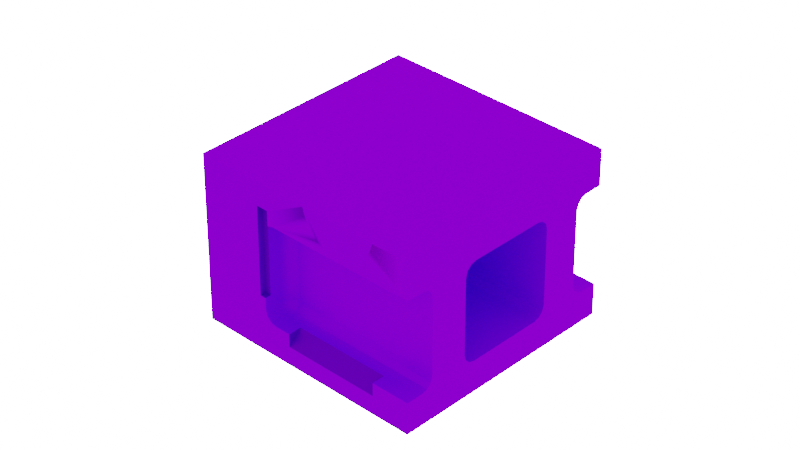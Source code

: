 # Source: hardops.blend  (saved by Blender 2.93.20; exported with 4.5.12 LTS)
import bpy
from mathutils import Matrix  # noqa: F401  (used for matrix-valued properties, if any)

bpy.ops.wm.read_factory_settings(use_empty=True)
scene = bpy.context.scene
scene.name = 'Scene'

# ---- collections
col_rig = bpy.data.collections.new('Rig'); scene.collection.children.link(col_rig)
col_controllers = bpy.data.collections.new('Controllers'); scene.collection.children.link(col_controllers)
col_parametricshape = bpy.data.collections.new('ParametricShape'); scene.collection.children.link(col_parametricshape)

# ---- images (referenced by path relative to the original .blend; pixels are not part of the script)
import os
ASSET_DIR = os.environ.get("B2B_ASSET_DIR", "")  # directory of the original .blend (textures are referenced by path, not embedded)
HERE = os.path.dirname(os.path.abspath(__file__))  # packed textures are extracted next to this script under _unpacked/

def load_image(name, relpath, width, height, colorspace="sRGB"):
    """Load a texture the original file referenced (path relative to the .blend, or extracted next to this script)."""
    p = next((c for c in (os.path.join(HERE, relpath), os.path.join(ASSET_DIR, relpath)) if relpath and os.path.exists(c)), "")
    if p:
        img = bpy.data.images.load(p, check_existing=True)
        img.name = name
    else:  # same state as the original file: an image datablock whose file is absent (Cycles renders it pink)
        img = bpy.data.images.new(name, width, height)
        img.source = "FILE"
        img.filepath = "//" + (relpath or name)
    img.colorspace_settings.name = colorspace
    return img
img_sky_hdr = load_image('sky.hdr', 'textures/sky.hdr', 1024, 1024, 'Linear Rec.709')

# ---- materials (node trees are filled in below, after node groups)
mat_primitive0 = bpy.data.materials.new('Primitive0')
mat_primitive0.use_transparent_shadow = False
mat_primitive1 = bpy.data.materials.new('Primitive1')
mat_primitive1.use_transparent_shadow = False
mat_primitive4 = bpy.data.materials.new('Primitive4')
mat_primitive4.use_transparent_shadow = False
mat_primitive2 = bpy.data.materials.new('Primitive2')
mat_primitive2.use_transparent_shadow = False
mat_primitive3 = bpy.data.materials.new('Primitive3')
mat_primitive3.use_transparent_shadow = False
mat_plastic = bpy.data.materials.new('Plastic')
mat_plastic.alpha_threshold = 0.0
mat_plastic.use_transparent_shadow = False
mat_plastic.line_color = (0.0, 0.0, 0.0, 1.0)
mat_plastic3 = bpy.data.materials.new('Plastic3')
mat_plastic3.alpha_threshold = 0.0
mat_plastic3.use_transparent_shadow = False
mat_plastic3.line_color = (0.0, 0.0, 0.0, 1.0)
mat_plastic2 = bpy.data.materials.new('Plastic2')
mat_plastic2.alpha_threshold = 0.0
mat_plastic2.use_transparent_shadow = False
mat_plastic2.line_color = (0.0, 0.0, 0.0, 1.0)

# ---- node groups
ng_auto_smooth = bpy.data.node_groups.new('Auto Smooth', 'GeometryNodeTree')
_s = ng_auto_smooth.interface.new_socket(name='Geometry', in_out='OUTPUT', socket_type='NodeSocketGeometry')
_s = ng_auto_smooth.interface.new_socket(name='Geometry', in_out='INPUT', socket_type='NodeSocketGeometry')
_s = ng_auto_smooth.interface.new_socket(name='Angle', in_out='INPUT', socket_type='NodeSocketFloat')
_s.subtype = 'ANGLE'
_s.min_value = 0.0
_s.max_value = 3.142
ng_auto_smooth.is_modifier = True
_N = ng_auto_smooth.nodes; _L = ng_auto_smooth.links
n0 = _N.new('NodeGroupOutput'); n0.name = 'Group Output'; n0.location = (480, -100)
n1 = _N.new('NodeGroupInput'); n1.name = 'Group Input'; n1.location = (-420, -300)
n2 = _N.new('NodeGroupInput'); n2.name = 'Group Input.001'; n2.location = (-60, -100)
n3 = _N.new('GeometryNodeSetShadeSmooth'); n3.name = 'Set Shade Smooth'; n3.location = (120, -100)
n3.domain = 'EDGE'
n4 = _N.new('GeometryNodeSetShadeSmooth'); n4.name = 'Set Shade Smooth.001'; n4.location = (300, -100)
n5 = _N.new('GeometryNodeInputMeshEdgeAngle'); n5.name = 'Edge Angle'; n5.location = (-420, -220)
n6 = _N.new('GeometryNodeInputEdgeSmooth'); n6.name = 'Is Edge Smooth'; n6.location = (-60, -160)
n7 = _N.new('GeometryNodeInputShadeSmooth'); n7.name = 'Is Face Smooth'; n7.location = (-240, -340)
n8 = _N.new('FunctionNodeBooleanMath'); n8.name = 'Boolean Math'; n8.location = (-60, -220)
n9 = _N.new('FunctionNodeCompare'); n9.name = 'Compare'; n9.location = (-240, -180)
n9.operation = 'LESS_EQUAL'
_L.new(n5.outputs[0], n9.inputs[0])
_L.new(n4.outputs[0], n0.inputs[0])
_L.new(n1.outputs[1], n9.inputs[1])
_L.new(n9.outputs[0], n8.inputs[0])
_L.new(n7.outputs[0], n8.inputs[1])
_L.new(n2.outputs[0], n3.inputs[0])
_L.new(n6.outputs[0], n3.inputs[1])
_L.new(n3.outputs[0], n4.inputs[0])
_L.new(n8.outputs[0], n3.inputs[2])
n0.is_active_output = True

# ---- material node trees
mat_primitive0.use_nodes = True; mat_primitive0.node_tree.nodes.clear()
_N = mat_primitive0.node_tree.nodes; _L = mat_primitive0.node_tree.links
n0 = _N.new('ShaderNodeBsdfPrincipled'); n0.name = 'Principled BSDF'; n0.location = (10, 300)
n0.distribution = 'GGX'
n0.subsurface_method = 'BURLEY'
n0.inputs[3].default_value = 1.45
n0.inputs[27].default_value = (0.0, 0.0, 0.0, 1.0)
n0.inputs[28].default_value = 1.0
n1 = _N.new('ShaderNodeTexCoord'); n1.name = 'Texture Coordinate'; n1.location = (-428, 245)
n2 = _N.new('ShaderNodeTexChecker'); n2.name = 'Checker Texture'; n2.location = (-219, 217)
n2.inputs[1].default_value = (0.08901, 0.4952, 0.8, 1.0)
n2.inputs[2].default_value = (0.3711, 0.7719, 1.0, 1.0)
n3 = _N.new('ShaderNodeOutputMaterial'); n3.name = 'Material Output'; n3.location = (300, 300)
_L.new(n0.outputs[0], n3.inputs[0])
_L.new(n1.outputs[2], n2.inputs[0])
_L.new(n2.outputs[0], n0.inputs[0])
n3.is_active_output = True
mat_primitive1.use_nodes = True; mat_primitive1.node_tree.nodes.clear()
_N = mat_primitive1.node_tree.nodes; _L = mat_primitive1.node_tree.links
n0 = _N.new('ShaderNodeBsdfPrincipled'); n0.name = 'Principled BSDF'; n0.location = (10, 300)
n0.distribution = 'GGX'
n0.subsurface_method = 'BURLEY'
n0.inputs[3].default_value = 1.45
n0.inputs[27].default_value = (0.0, 0.0, 0.0, 1.0)
n0.inputs[28].default_value = 1.0
n1 = _N.new('ShaderNodeTexCoord'); n1.name = 'Texture Coordinate'; n1.location = (-428, 245)
n2 = _N.new('ShaderNodeOutputMaterial'); n2.name = 'Material Output'; n2.location = (300, 300)
n3 = _N.new('ShaderNodeTexChecker'); n3.name = 'Checker Texture'; n3.location = (-219, 217)
n3.inputs[1].default_value = (0.3504, 0.6931, 0.1265, 1.0)
n3.inputs[2].default_value = (0.659, 1.0, 0.3861, 1.0)
_L.new(n0.outputs[0], n2.inputs[0])
_L.new(n1.outputs[2], n3.inputs[0])
_L.new(n3.outputs[0], n0.inputs[0])
n2.is_active_output = True
mat_primitive4.use_nodes = True; mat_primitive4.node_tree.nodes.clear()
_N = mat_primitive4.node_tree.nodes; _L = mat_primitive4.node_tree.links
n0 = _N.new('ShaderNodeBsdfPrincipled'); n0.name = 'Principled BSDF'; n0.location = (10, 300)
n0.distribution = 'GGX'
n0.subsurface_method = 'BURLEY'
n0.inputs[3].default_value = 1.45
n0.inputs[27].default_value = (0.0, 0.0, 0.0, 1.0)
n0.inputs[28].default_value = 1.0
n1 = _N.new('ShaderNodeOutputMaterial'); n1.name = 'Material Output'; n1.location = (300, 300)
n2 = _N.new('ShaderNodeTexCoord'); n2.name = 'Texture Coordinate'; n2.location = (-428, 245)
n3 = _N.new('ShaderNodeTexChecker'); n3.name = 'Checker Texture'; n3.location = (-219, 217)
n3.inputs[1].default_value = (0.1173, 0.1636, 0.757, 1.0)
n3.inputs[2].default_value = (0.3103, 0.373, 1.0, 1.0)
n3.inputs[3].default_value = 10.0
_L.new(n0.outputs[0], n1.inputs[0])
_L.new(n3.outputs[0], n0.inputs[0])
_L.new(n2.outputs[2], n3.inputs[0])
n1.is_active_output = True
mat_primitive2.use_nodes = True; mat_primitive2.node_tree.nodes.clear()
_N = mat_primitive2.node_tree.nodes; _L = mat_primitive2.node_tree.links
n0 = _N.new('ShaderNodeBsdfPrincipled'); n0.name = 'Principled BSDF'; n0.location = (10, 300)
n0.distribution = 'GGX'
n0.subsurface_method = 'BURLEY'
n0.inputs[3].default_value = 1.45
n0.inputs[27].default_value = (0.0, 0.0, 0.0, 1.0)
n0.inputs[28].default_value = 1.0
n1 = _N.new('ShaderNodeOutputMaterial'); n1.name = 'Material Output'; n1.location = (300, 300)
n2 = _N.new('ShaderNodeTexCoord'); n2.name = 'Texture Coordinate'; n2.location = (-428, 245)
n3 = _N.new('ShaderNodeTexChecker'); n3.name = 'Checker Texture'; n3.location = (-219, 217)
n3.inputs[1].default_value = (0.8, 0.3924, 0.1491, 1.0)
n3.inputs[2].default_value = (1.0, 0.6636, 0.4134, 1.0)
n3.inputs[3].default_value = 10.0
_L.new(n0.outputs[0], n1.inputs[0])
_L.new(n3.outputs[0], n0.inputs[0])
_L.new(n2.outputs[2], n3.inputs[0])
n1.is_active_output = True
mat_primitive3.use_nodes = True; mat_primitive3.node_tree.nodes.clear()
_N = mat_primitive3.node_tree.nodes; _L = mat_primitive3.node_tree.links
n0 = _N.new('ShaderNodeBsdfPrincipled'); n0.name = 'Principled BSDF'; n0.location = (10, 300)
n0.distribution = 'GGX'
n0.subsurface_method = 'BURLEY'
n0.inputs[3].default_value = 1.45
n0.inputs[27].default_value = (0.0, 0.0, 0.0, 1.0)
n0.inputs[28].default_value = 1.0
n1 = _N.new('ShaderNodeOutputMaterial'); n1.name = 'Material Output'; n1.location = (300, 300)
n2 = _N.new('ShaderNodeTexCoord'); n2.name = 'Texture Coordinate'; n2.location = (-428, 245)
n3 = _N.new('ShaderNodeTexChecker'); n3.name = 'Checker Texture'; n3.location = (-219, 217)
n3.inputs[1].default_value = (0.8, 0.2191, 0.6701, 1.0)
n3.inputs[2].default_value = (0.9497, 0.6075, 1.0, 1.0)
n3.inputs[3].default_value = 10.0
_L.new(n0.outputs[0], n1.inputs[0])
_L.new(n3.outputs[0], n0.inputs[0])
_L.new(n2.outputs[2], n3.inputs[0])
n1.is_active_output = True
mat_plastic.use_nodes = True; mat_plastic.node_tree.nodes.clear()
_N = mat_plastic.node_tree.nodes; _L = mat_plastic.node_tree.links
n0 = _N.new('ShaderNodeOutputMaterial'); n0.name = 'Material Output'; n0.location = (300, 300)
n1 = _N.new('ShaderNodeBsdfPrincipled'); n1.name = 'Principled BSDF'; n1.location = (10, 300)
n1.distribution = 'GGX'
n1.subsurface_method = 'BURLEY'
n1.inputs[0].default_value = (0.1833, 0.5344, 1.0, 1.0)
n1.inputs[2].default_value = 0.3892
n1.inputs[3].default_value = 1.45
n1.inputs[27].default_value = (0.0, 0.0, 0.0, 1.0)
n1.inputs[28].default_value = 1.0
_L.new(n1.outputs[0], n0.inputs[0])
n0.is_active_output = True
mat_plastic3.use_nodes = True; mat_plastic3.node_tree.nodes.clear()
_N = mat_plastic3.node_tree.nodes; _L = mat_plastic3.node_tree.links
n0 = _N.new('ShaderNodeOutputMaterial'); n0.name = 'Material Output'; n0.location = (300, 300)
n1 = _N.new('ShaderNodeBsdfPrincipled'); n1.name = 'Principled BSDF'; n1.location = (10, 300)
n1.distribution = 'GGX'
n1.subsurface_method = 'BURLEY'
n1.inputs[0].default_value = (0.08205, 0.2714, 0.5337, 1.0)
n1.inputs[2].default_value = 0.3892
n1.inputs[3].default_value = 1.45
n1.inputs[27].default_value = (0.0, 0.0, 0.0, 1.0)
n1.inputs[28].default_value = 1.0
_L.new(n1.outputs[0], n0.inputs[0])
n0.is_active_output = True
mat_plastic2.use_nodes = True; mat_plastic2.node_tree.nodes.clear()
_N = mat_plastic2.node_tree.nodes; _L = mat_plastic2.node_tree.links
n0 = _N.new('ShaderNodeOutputMaterial'); n0.name = 'Material Output'; n0.location = (300, 300)
n1 = _N.new('ShaderNodeBsdfPrincipled'); n1.name = 'Principled BSDF'; n1.location = (10, 300)
n1.distribution = 'GGX'
n1.subsurface_method = 'BURLEY'
n1.inputs[0].default_value = (0.02919, 0.1556, 0.3588, 1.0)
n1.inputs[2].default_value = 0.3892
n1.inputs[3].default_value = 1.45
n1.inputs[27].default_value = (0.0, 0.0, 0.0, 1.0)
n1.inputs[28].default_value = 1.0
_L.new(n1.outputs[0], n0.inputs[0])
n0.is_active_output = True

# ---- world
world_hdrihaven_ballroom_4k = bpy.data.worlds.new('hdrihaven/Ballroom/4k'); scene.world = world_hdrihaven_ballroom_4k
world_hdrihaven_ballroom_4k.use_nodes = True; world_hdrihaven_ballroom_4k.node_tree.nodes.clear()
_N = world_hdrihaven_ballroom_4k.node_tree.nodes; _L = world_hdrihaven_ballroom_4k.node_tree.links
n0 = _N.new('ShaderNodeTexEnvironment'); n0.name = 'Environment Texture'; n0.location = (-580, 0)
n0.image = img_sky_hdr
n1 = _N.new('ShaderNodeTexCoord'); n1.name = 'Texture Coordinate'; n1.location = (-1060, 0)
n2 = _N.new('ShaderNodeOutputWorld'); n2.name = 'World Output'; n2.location = (200, 0)
n3 = _N.new('ShaderNodeLightPath'); n3.name = 'Light Path'; n3.location = (-405, 371)
n4 = _N.new('ShaderNodeBackground'); n4.name = 'Background'; n4.location = (-240, 0)
n5 = _N.new('ShaderNodeBackground'); n5.name = 'Background.001'; n5.location = (-228, -162)
n5.inputs[0].default_value = (1.0, 1.0, 1.0, 1.0)
n5.inputs[1].default_value = 20.0
n6 = _N.new('ShaderNodeMapping'); n6.name = 'Mapping'; n6.location = (-820, 0)
n6.inputs[2].default_value = (0.0, 0.0, 2.784)
n7 = _N.new('ShaderNodeMixShader'); n7.name = 'Mix Shader'; n7.location = (-20, 33)
_L.new(n4.outputs[0], n7.inputs[1])
_L.new(n0.outputs[0], n4.inputs[0])
_L.new(n6.outputs[0], n0.inputs[0])
_L.new(n1.outputs[0], n6.inputs[0])
_L.new(n3.outputs[0], n7.inputs[0])
_L.new(n5.outputs[0], n7.inputs[2])
_L.new(n7.outputs[0], n2.inputs[0])
n2.is_active_output = True
world_hdrihaven_ballroom_4k.use_sun_shadow = False
world_hdrihaven_ballroom_4k.sun_shadow_jitter_overblur = 0.0

# ---- cameras
cam_camera = bpy.data.cameras.new('Camera')
cam_camera.lens = 100.0

# ---- meshes
me_cube_001 = bpy.data.meshes.new('Cube.001')
me_cube_001.from_pydata([(-1.0, -0.4224, -1.0), (-1.0, -0.4224, -0.1494), (-1.0, 0.4224, -1.0), (-1.0, 0.4224, -0.1494), (1.0, -0.4224, -1.0), (1.0, -0.4224, -0.1494), (1.0, 0.4224, -1.0), (1.0, 0.4224, -0.1494)], [], [(0, 1, 3, 2), (2, 3, 7, 6), (6, 7, 5, 4), (4, 5, 1, 0), (2, 6, 4, 0), (7, 3, 1, 5)])
me_cube_001.polygons.foreach_set('use_smooth', [True] * 6)
me_cube_001.polygons.foreach_set('material_index', [1, 1, 1, 1, 1, 1])
_uv = me_cube_001.uv_layers.new(name='UVMap')
_uv.uv.foreach_set('vector', [2.375, 0.0, 2.625, 0.0, 2.625, 0.25, 2.375, 0.25, 2.375, 0.25, 2.625, 0.25, 2.625, 0.5, 2.375, 0.5, 2.375, 0.5, 2.625, 0.5, 2.625, 0.75, 2.375, 0.75, 2.375, 0.75, 2.625, 0.75, 2.625, 1.0, 2.375, 1.0, 2.125, 0.5, 2.375, 0.5, 2.375, 0.75, 2.125, 0.75, 2.625, 0.5, 2.875, 0.5, 2.875, 0.75, 2.625, 0.75])
me_cube_001.materials.append(mat_primitive0)
me_cube_001.materials.append(mat_primitive1)
me_cube_001.use_remesh_fix_poles = True
me_cube_001.use_remesh_preserve_attributes = False
me_cube_001.use_mirror_vertex_groups = False
me_cube_001.update()
me_cube_002 = bpy.data.meshes.new('Cube.002')
me_cube_002.from_pydata([(-1.0, -0.5166, -1.0), (-1.0, -0.5166, -0.1494), (-1.0, 0.5166, -1.0), (-1.0, 0.5166, -0.1494), (1.0, -0.5166, -1.0), (1.0, -0.5166, -0.1494), (1.0, 0.5166, -1.0), (1.0, 0.5166, -0.1494)], [], [(0, 1, 3, 2), (2, 3, 7, 6), (6, 7, 5, 4), (4, 5, 1, 0), (2, 6, 4, 0), (7, 3, 1, 5)])
me_cube_002.polygons.foreach_set('use_smooth', [True] * 6)
me_cube_002.polygons.foreach_set('material_index', [1, 1, 1, 1, 1, 1])
_uv = me_cube_002.uv_layers.new(name='UVMap')
_uv.uv.foreach_set('vector', [0.375, 0.0, 0.625, 0.0, 0.625, 0.25, 0.375, 0.25, 0.375, 0.25, 0.625, 0.25, 0.625, 0.5, 0.375, 0.5, 0.375, 0.5, 0.625, 0.5, 0.625, 0.75, 0.375, 0.75, 0.375, 0.75, 0.625, 0.75, 0.625, 1.0, 0.375, 1.0, 0.125, 0.5, 0.375, 0.5, 0.375, 0.75, 0.125, 0.75, 0.625, 0.5, 0.875, 0.5, 0.875, 0.75, 0.625, 0.75])
me_cube_002.materials.append(mat_primitive0)
me_cube_002.materials.append(mat_primitive1)
me_cube_002.use_remesh_fix_poles = True
me_cube_002.use_remesh_preserve_attributes = False
me_cube_002.use_mirror_vertex_groups = False
me_cube_002.update()
me_cylinder = bpy.data.meshes.new('Cylinder')
me_cylinder.from_pydata([(0.0, 0.3388, -1.379), (5.96e-08, 0.3388, 1.763), (0.0661, 0.3323, -1.379), (0.0661, 0.3323, 1.763), (0.1297, 0.313, -1.379), (0.1297, 0.313, 1.763), (0.1882, 0.2817, -1.379), (0.1882, 0.2817, 1.763), (0.2396, 0.2396, -1.379), (0.2396, 0.2396, 1.763), (0.2817, 0.1882, -1.379), (0.2817, 0.1882, 1.763), (0.313, 0.1297, -1.379), (0.313, 0.1297, 1.763), (0.3323, 0.0661, -1.379), (0.3323, 0.0661, 1.763), (0.3388, 2.558e-08, -1.379), (0.3388, 2.98e-07, 1.763), (0.3323, -0.0661, -1.379), (0.3323, -0.0661, 1.763), (0.313, -0.1297, -1.379), (0.313, -0.1297, 1.763), (0.2817, -0.1882, -1.379), (0.2817, -0.1882, 1.763), (0.2396, -0.2396, -1.379), (0.2396, -0.2396, 1.763), (0.1882, -0.2817, -1.379), (0.1882, -0.2817, 1.763), (0.1297, -0.313, -1.379), (0.1297, -0.313, 1.763), (0.0661, -0.3323, -1.379), (0.0661, -0.3323, 1.763), (-1.104e-07, -0.3388, -1.379), (5.96e-08, -0.3388, 1.763), (-0.0661, -0.3323, -1.379), (-0.0661, -0.3323, 1.763), (-0.1297, -0.313, -1.379), (-0.1297, -0.313, 1.763), (-0.1882, -0.2817, -1.379), (-0.1882, -0.2817, 1.763), (-0.2396, -0.2396, -1.379), (-0.2396, -0.2396, 1.763), (-0.2817, -0.1882, -1.379), (-0.2817, -0.1882, 1.763), (-0.313, -0.1297, -1.379), (-0.313, -0.1297, 1.763), (-0.3323, -0.0661, -1.379), (-0.3323, -0.0661, 1.763), (-0.3388, 3.272e-07, -1.379), (-0.3388, 7.749e-07, 1.763), (-0.3323, 0.0661, -1.379), (-0.3323, 0.0661, 1.763), (-0.313, 0.1297, -1.379), (-0.313, 0.1297, 1.763), (-0.2817, 0.1882, -1.379), (-0.2817, 0.1882, 1.763), (-0.2396, 0.2396, -1.379), (-0.2396, 0.2396, 1.763), (-0.1882, 0.2817, -1.379), (-0.1882, 0.2817, 1.763), (-0.1297, 0.313, -1.379), (-0.1297, 0.313, 1.763), (-0.0661, 0.3323, -1.379), (-0.0661, 0.3323, 1.763), (0.0, 0.3388, -0.05875), (0.0, 0.3388, 0.05875), (0.0661, 0.3323, 0.05875), (0.0661, 0.3323, -0.05875), (0.1297, 0.313, 0.05875), (0.1297, 0.313, -0.05875), (0.1882, 0.2817, 0.05875), (0.1882, 0.2817, -0.05875), (0.2396, 0.2396, 0.05875), (0.2396, 0.2396, -0.05875), (0.2817, 0.1882, 0.05875), (0.2817, 0.1882, -0.05875), (0.313, 0.1297, 0.05875), (0.313, 0.1297, -0.05875), (0.3323, 0.0661, 0.05875), (0.3323, 0.0661, -0.05875), (0.3388, 1.917e-08, 0.05875), (0.3388, 3.199e-08, -0.05875), (0.3323, -0.0661, 0.05875), (0.3323, -0.0661, -0.05875), (0.313, -0.1297, 0.05875), (0.313, -0.1297, -0.05875), (0.2817, -0.1882, 0.05875), (0.2817, -0.1882, -0.05875), (0.2396, -0.2396, 0.05875), (0.2396, -0.2396, -0.05875), (0.1882, -0.2817, 0.05875), (0.1882, -0.2817, -0.05875), (0.1297, -0.313, 0.05875), (0.1297, -0.313, -0.05875), (0.0661, -0.3323, 0.05875), (0.0661, -0.3323, -0.05875), (-1.104e-07, -0.3388, 0.05875), (-1.104e-07, -0.3388, -0.05875), (-0.0661, -0.3323, 0.05875), (-0.0661, -0.3323, -0.05875), (-0.1297, -0.313, 0.05875), (-0.1297, -0.313, -0.05875), (-0.1882, -0.2817, 0.05875), (-0.1882, -0.2817, -0.05875), (-0.2396, -0.2396, 0.05875), (-0.2396, -0.2396, -0.05875), (-0.2817, -0.1882, 0.05875), (-0.2817, -0.1882, -0.05875), (-0.313, -0.1297, 0.05875), (-0.313, -0.1297, -0.05875), (-0.3323, -0.0661, 0.05875), (-0.3323, -0.0661, -0.05875), (-0.3388, 3.207e-07, 0.05875), (-0.3388, 3.336e-07, -0.05875), (-0.3323, 0.0661, 0.05875), (-0.3323, 0.0661, -0.05875), (-0.313, 0.1297, 0.05875), (-0.313, 0.1297, -0.05875), (-0.2817, 0.1882, 0.05875), (-0.2817, 0.1882, -0.05875), (-0.2396, 0.2396, 0.05875), (-0.2396, 0.2396, -0.05875), (-0.1882, 0.2817, 0.05875), (-0.1882, 0.2817, -0.05875), (-0.1297, 0.313, 0.05875), (-0.1297, 0.313, -0.05875), (-0.0661, 0.3323, 0.05875), (-0.0661, 0.3323, -0.05875), (1.111e-08, 0.2757, -0.05875), (1.111e-08, 0.2757, 0.05875), (0.05378, 0.2704, 0.05875), (0.05378, 0.2704, -0.05875), (0.1055, 0.2547, 0.05875), (0.1055, 0.2547, -0.05875), (0.1531, 0.2292, 0.05875), (0.1531, 0.2292, -0.05875), (0.1949, 0.1949, 0.05875), (0.1949, 0.1949, -0.05875), (0.2292, 0.1531, 0.05875), (0.2292, 0.1531, -0.05875), (0.2547, 0.1055, 0.05875), (0.2547, 0.1055, -0.05875), (0.2704, 0.05378, 0.05875), (0.2704, 0.05378, -0.05875), (0.2757, 4.355e-08, 0.05875), (0.2757, 5.363e-08, -0.05875), (0.2704, -0.05378, 0.05875), (0.2704, -0.05378, -0.05875), (0.2547, -0.1055, 0.05875), (0.2547, -0.1055, -0.05875), (0.2292, -0.1531, 0.05875), (0.2292, -0.1531, -0.05875), (0.1949, -0.1949, 0.05875), (0.1949, -0.1949, -0.05875), (0.1531, -0.2292, 0.05875), (0.1531, -0.2292, -0.05875), (0.1055, -0.2547, 0.05875), (0.1055, -0.2547, -0.05875), (0.05378, -0.2704, 0.05875), (0.05378, -0.2704, -0.05875), (-7.871e-08, -0.2757, 0.05875), (-7.871e-08, -0.2757, -0.05875), (-0.05378, -0.2704, 0.05875), (-0.05378, -0.2704, -0.05875), (-0.1055, -0.2547, 0.05875), (-0.1055, -0.2547, -0.05875), (-0.1531, -0.2292, 0.05875), (-0.1531, -0.2292, -0.05875), (-0.1949, -0.1949, 0.05875), (-0.1949, -0.1949, -0.05875), (-0.2292, -0.1531, 0.05875), (-0.2292, -0.1531, -0.05875), (-0.2547, -0.1055, 0.05875), (-0.2547, -0.1055, -0.05875), (-0.2704, -0.05378, 0.05875), (-0.2704, -0.05378, -0.05875), (-0.2757, 2.889e-07, 0.05875), (-0.2757, 2.99e-07, -0.05875), (-0.2704, 0.05378, 0.05875), (-0.2704, 0.05378, -0.05875), (-0.2547, 0.1055, 0.05875), (-0.2547, 0.1055, -0.05875), (-0.2292, 0.1531, 0.05875), (-0.2292, 0.1531, -0.05875), (-0.1949, 0.1949, 0.05875), (-0.1949, 0.1949, -0.05875), (-0.1531, 0.2292, 0.05875), (-0.1531, 0.2292, -0.05875), (-0.1055, 0.2547, 0.05875), (-0.1055, 0.2547, -0.05875), (-0.05378, 0.2704, 0.05875), (-0.05378, 0.2704, -0.05875)], [], [(65, 1, 3, 66), (66, 3, 5, 68), (68, 5, 7, 70), (70, 7, 9, 72), (72, 9, 11, 74), (74, 11, 13, 76), (76, 13, 15, 78), (78, 15, 17, 80), (80, 17, 19, 82), (82, 19, 21, 84), (84, 21, 23, 86), (86, 23, 25, 88), (88, 25, 27, 90), (90, 27, 29, 92), (92, 29, 31, 94), (94, 31, 33, 96), (96, 33, 35, 98), (98, 35, 37, 100), (100, 37, 39, 102), (102, 39, 41, 104), (104, 41, 43, 106), (106, 43, 45, 108), (108, 45, 47, 110), (110, 47, 49, 112), (112, 49, 51, 114), (114, 51, 53, 116), (116, 53, 55, 118), (118, 55, 57, 120), (120, 57, 59, 122), (122, 59, 61, 124), (124, 61, 63, 126), (126, 63, 1, 65), (0, 2, 4, 6, 8, 10, 12, 14, 16, 18, 20, 22, 24, 26, 28, 30, 32, 34, 36, 38, 40, 42, 44, 46, 48, 50, 52, 54, 56, 58, 60, 62), (62, 127, 64, 0), (67, 64, 128, 131), (60, 125, 127, 62), (118, 120, 184, 182), (58, 123, 125, 60), (92, 94, 158, 156), (56, 121, 123, 58), (66, 68, 132, 130), (54, 119, 121, 56), (121, 119, 183, 185), (52, 117, 119, 54), (95, 93, 157, 159), (50, 115, 117, 52), (69, 67, 131, 133), (48, 113, 115, 50), (120, 122, 186, 184), (46, 111, 113, 48), (94, 96, 160, 158), (44, 109, 111, 46), (68, 70, 134, 132), (42, 107, 109, 44), (123, 121, 185, 187), (40, 105, 107, 42), (97, 95, 159, 161), (38, 103, 105, 40), (71, 69, 133, 135), (36, 101, 103, 38), (122, 124, 188, 186), (34, 99, 101, 36), (96, 98, 162, 160), (32, 97, 99, 34), (70, 72, 136, 134), (30, 95, 97, 32), (125, 123, 187, 189), (28, 93, 95, 30), (99, 97, 161, 163), (26, 91, 93, 28), (73, 71, 135, 137), (24, 89, 91, 26), (124, 126, 190, 188), (22, 87, 89, 24), (98, 100, 164, 162), (20, 85, 87, 22), (72, 74, 138, 136), (18, 83, 85, 20), (127, 125, 189, 191), (16, 81, 83, 18), (101, 99, 163, 165), (14, 79, 81, 16), (75, 73, 137, 139), (12, 77, 79, 14), (126, 65, 129, 190), (10, 75, 77, 12), (100, 102, 166, 164), (8, 73, 75, 10), (74, 76, 140, 138), (6, 71, 73, 8), (64, 127, 191, 128), (4, 69, 71, 6), (103, 101, 165, 167), (2, 67, 69, 4), (77, 75, 139, 141), (0, 64, 67, 2), (102, 104, 168, 166), (191, 190, 129, 128), (189, 188, 190, 191), (187, 186, 188, 189), (185, 184, 186, 187), (183, 182, 184, 185), (181, 180, 182, 183), (179, 178, 180, 181), (177, 176, 178, 179), (175, 174, 176, 177), (173, 172, 174, 175), (171, 170, 172, 173), (169, 168, 170, 171), (167, 166, 168, 169), (165, 164, 166, 167), (163, 162, 164, 165), (161, 160, 162, 163), (159, 158, 160, 161), (157, 156, 158, 159), (155, 154, 156, 157), (153, 152, 154, 155), (151, 150, 152, 153), (149, 148, 150, 151), (147, 146, 148, 149), (145, 144, 146, 147), (143, 142, 144, 145), (141, 140, 142, 143), (139, 138, 140, 141), (137, 136, 138, 139), (135, 134, 136, 137), (133, 132, 134, 135), (131, 130, 132, 133), (128, 129, 130, 131), (93, 91, 155, 157), (119, 117, 181, 183), (65, 66, 130, 129), (90, 92, 156, 154), (116, 118, 182, 180), (91, 89, 153, 155), (117, 115, 179, 181), (88, 90, 154, 152), (114, 116, 180, 178), (89, 87, 151, 153), (115, 113, 177, 179), (86, 88, 152, 150), (112, 114, 178, 176), (87, 85, 149, 151), (113, 111, 175, 177), (84, 86, 150, 148), (110, 112, 176, 174), (85, 83, 147, 149), (111, 109, 173, 175), (82, 84, 148, 146), (108, 110, 174, 172), (83, 81, 145, 147), (109, 107, 171, 173), (80, 82, 146, 144), (106, 108, 172, 170), (81, 79, 143, 145), (107, 105, 169, 171), (78, 80, 144, 142), (104, 106, 170, 168), (79, 77, 141, 143), (105, 103, 167, 169), (76, 78, 142, 140)])
me_cylinder.polygons.foreach_set('use_smooth', [True] * 161)
me_cylinder.polygons.foreach_set('material_index', [4, 4, 4, 4, 4, 4, 4, 4, 4, 4, 4, 4, 4, 4, 4, 4, 4, 4, 4, 4, 4, 4, 4, 4, 4, 4, 4, 4, 4, 4, 4, 4, 4, 4, 4, 4, 4, 4, 4, 4, 4, 4, 4, 4, 4, 4, 4, 4, 4, 4, 4, 4, 4, 4, 4, 4, 4, 4, 4, 4, 4, 4, 4, 4, 4, 4, 4, 4, 4, 4, 4, 4, 4, 4, 4, 4, 4, 4, 4, 4, 4, 4, 4, 4, 4, 4, 4, 4, 4, 4, 4, 4, 4, 4, 4, 4, 4, 4, 4, 4, 4, 4, 4, 4, 4, 4, 4, 4, 4, 4, 4, 4, 4, 4, 4, 4, 4, 4, 4, 4, 4, 4, 4, 4, 4, 4, 4, 4, 4, 4, 4, 4, 4, 4, 4, 4, 4, 4, 4, 4, 4, 4, 4, 4, 4, 4, 4, 4, 4, 4, 4, 4, 4, 4, 4, 4, 4, 4, 4, 4, 4])
_uv = me_cylinder.uv_layers.new(name='UVMap')
_uv.uv.foreach_set('vector', [1.0, 0.8646, 1.0, 1.0, 0.9688, 1.0, 0.9688, 0.8646, 0.9688, 0.8646, 0.9688, 1.0, 0.9375, 1.0, 0.9375, 0.8646, 0.9375, 0.8646, 0.9375, 1.0, 0.9062, 1.0, 0.9062, 0.8646, 0.9062, 0.8646, 0.9062, 1.0, 0.875, 1.0, 0.875, 0.8646, 0.875, 0.8646, 0.875, 1.0, 0.8438, 1.0, 0.8437, 0.8646, 0.8437, 0.8646, 0.8438, 1.0, 0.8125, 1.0, 0.8125, 0.8646, 0.8125, 0.8646, 0.8125, 1.0, 0.7812, 1.0, 0.7812, 0.8646, 0.7812, 0.8646, 0.7812, 1.0, 0.75, 1.0, 0.75, 0.8646, 0.75, 0.8646, 0.75, 1.0, 0.7188, 1.0, 0.7188, 0.8646, 0.7188, 0.8646, 0.7188, 1.0, 0.6875, 1.0, 0.6875, 0.8646, 0.6875, 0.8646, 0.6875, 1.0, 0.6562, 1.0, 0.6562, 0.8646, 0.6562, 0.8646, 0.6562, 1.0, 0.625, 1.0, 0.625, 0.8646, 0.625, 0.8646, 0.625, 1.0, 0.5938, 1.0, 0.5938, 0.8646, 0.5938, 0.8646, 0.5938, 1.0, 0.5625, 1.0, 0.5625, 0.8646, 0.5625, 0.8646, 0.5625, 1.0, 0.5312, 1.0, 0.5312, 0.8646, 0.5312, 0.8646, 0.5312, 1.0, 0.5, 1.0, 0.5, 0.8646, 0.5, 0.8646, 0.5, 1.0, 0.4688, 1.0, 0.4687, 0.8646, 0.4687, 0.8646, 0.4688, 1.0, 0.4375, 1.0, 0.4375, 0.8646, 0.4375, 0.8646, 0.4375, 1.0, 0.4062, 1.0, 0.4062, 0.8646, 0.4062, 0.8646, 0.4062, 1.0, 0.375, 1.0, 0.375, 0.8646, 0.375, 0.8646, 0.375, 1.0, 0.3438, 1.0, 0.3438, 0.8646, 0.3438, 0.8646, 0.3438, 1.0, 0.3125, 1.0, 0.3125, 0.8646, 0.3125, 0.8646, 0.3125, 1.0, 0.2812, 1.0, 0.2812, 0.8646, 0.2812, 0.8646, 0.2812, 1.0, 0.25, 1.0, 0.25, 0.8646, 0.25, 0.8646, 0.25, 1.0, 0.2188, 1.0, 0.2188, 0.8646, 0.2188, 0.8646, 0.2188, 1.0, 0.1875, 1.0, 0.1875, 0.8646, 0.1875, 0.8646, 0.1875, 1.0, 0.1562, 1.0, 0.1562, 0.8646, 0.1562, 0.8646, 0.1562, 1.0, 0.125, 1.0, 0.125, 0.8646, 0.125, 0.8646, 0.125, 1.0, 0.09375, 1.0, 0.09375, 0.8646, 0.09375, 0.8646, 0.09375, 1.0, 0.0625, 1.0, 0.0625, 0.8646, 0.0625, 0.8646, 0.0625, 1.0, 0.03125, 1.0, 0.03125, 0.8646, 0.03125, 0.8646, 0.03125, 1.0, 0.0, 1.0, 0.0, 0.8646, 0.75, 0.49, 0.7968, 0.4854, 0.8418, 0.4717, 0.8833, 0.4496, 0.9197, 0.4197, 0.9496, 0.3833, 0.9717, 0.3418, 0.9854, 0.2968, 0.99, 0.25, 0.9854, 0.2032, 0.9717, 0.1582, 0.9496, 0.1167, 0.9197, 0.08029, 0.8833, 0.05045, 0.8418, 0.02827, 0.7968, 0.01461, 0.75, 0.01, 0.7032, 0.01461, 0.6582, 0.02827, 0.6167, 0.05045, 0.5803, 0.08029, 0.5504, 0.1167, 0.5283, 0.1582, 0.5146, 0.2032, 0.51, 0.25, 0.5146, 0.2968, 0.5283, 0.3418, 0.5504, 0.3833, 0.5803, 0.4197, 0.6167, 0.4496, 0.6582, 0.4717, 0.7032, 0.4854, 0.03125, 0.5, 0.03125, 0.6354, 0.0, 0.6354, 0.0, 0.5, 0.9688, 0.6354, 1.0, 0.6354, 1.0, 0.6667, 0.9688, 0.6667, 0.0625, 0.5, 0.0625, 0.6354, 0.03125, 0.6354, 0.03125, 0.5, 0.1562, 0.8646, 0.125, 0.8646, 0.125, 0.8333, 0.1562, 0.8333, 0.09375, 0.5, 0.09375, 0.6354, 0.0625, 0.6354, 0.0625, 0.5, 0.5625, 0.8646, 0.5312, 0.8646, 0.5312, 0.8333, 0.5625, 0.8333, 0.125, 0.5, 0.125, 0.6354, 0.09375, 0.6354, 0.09375, 0.5, 0.9688, 0.8646, 0.9375, 0.8646, 0.9375, 0.8333, 0.9688, 0.8333, 0.1562, 0.5, 0.1562, 0.6354, 0.125, 0.6354, 0.125, 0.5, 0.125, 0.6354, 0.1562, 0.6354, 0.1562, 0.6667, 0.125, 0.6667, 0.1875, 0.5, 0.1875, 0.6354, 0.1562, 0.6354, 0.1562, 0.5, 0.5312, 0.6354, 0.5625, 0.6354, 0.5625, 0.6667, 0.5312, 0.6667, 0.2188, 0.5, 0.2188, 0.6354, 0.1875, 0.6354, 0.1875, 0.5, 0.9375, 0.6354, 0.9688, 0.6354, 0.9688, 0.6667, 0.9375, 0.6667, 0.25, 0.5, 0.25, 0.6354, 0.2188, 0.6354, 0.2188, 0.5, 0.125, 0.8646, 0.09375, 0.8646, 0.09375, 0.8333, 0.125, 0.8333, 0.2812, 0.5, 0.2812, 0.6354, 0.25, 0.6354, 0.25, 0.5, 0.5312, 0.8646, 0.5, 0.8646, 0.5, 0.8333, 0.5312, 0.8333, 0.3125, 0.5, 0.3125, 0.6354, 0.2812, 0.6354, 0.2812, 0.5, 0.9375, 0.8646, 0.9062, 0.8646, 0.9062, 0.8333, 0.9375, 0.8333, 0.3438, 0.5, 0.3438, 0.6354, 0.3125, 0.6354, 0.3125, 0.5, 0.09375, 0.6354, 0.125, 0.6354, 0.125, 0.6667, 0.09375, 0.6667, 0.375, 0.5, 0.375, 0.6354, 0.3438, 0.6354, 0.3438, 0.5, 0.5, 0.6354, 0.5312, 0.6354, 0.5312, 0.6667, 0.5, 0.6667, 0.4062, 0.5, 0.4062, 0.6354, 0.375, 0.6354, 0.375, 0.5, 0.9062, 0.6354, 0.9375, 0.6354, 0.9375, 0.6667, 0.9062, 0.6667, 0.4375, 0.5, 0.4375, 0.6354, 0.4062, 0.6354, 0.4062, 0.5, 0.09375, 0.8646, 0.0625, 0.8646, 0.0625, 0.8333, 0.09375, 0.8333, 0.4688, 0.5, 0.4688, 0.6354, 0.4375, 0.6354, 0.4375, 0.5, 0.5, 0.8646, 0.4687, 0.8646, 0.4687, 0.8333, 0.5, 0.8333, 0.5, 0.5, 0.5, 0.6354, 0.4688, 0.6354, 0.4688, 0.5, 0.9062, 0.8646, 0.875, 0.8646, 0.875, 0.8333, 0.9062, 0.8333, 0.5312, 0.5, 0.5312, 0.6354, 0.5, 0.6354, 0.5, 0.5, 0.0625, 0.6354, 0.09375, 0.6354, 0.09375, 0.6667, 0.0625, 0.6667, 0.5625, 0.5, 0.5625, 0.6354, 0.5312, 0.6354, 0.5312, 0.5, 0.4688, 0.6354, 0.5, 0.6354, 0.5, 0.6667, 0.4688, 0.6667, 0.5938, 0.5, 0.5938, 0.6354, 0.5625, 0.6354, 0.5625, 0.5, 0.875, 0.6354, 0.9062, 0.6354, 0.9062, 0.6667, 0.875, 0.6667, 0.625, 0.5, 0.625, 0.6354, 0.5938, 0.6354, 0.5938, 0.5, 0.0625, 0.8646, 0.03125, 0.8646, 0.03125, 0.8333, 0.0625, 0.8333, 0.6562, 0.5, 0.6562, 0.6354, 0.625, 0.6354, 0.625, 0.5, 0.4687, 0.8646, 0.4375, 0.8646, 0.4375, 0.8333, 0.4687, 0.8333, 0.6875, 0.5, 0.6875, 0.6354, 0.6562, 0.6354, 0.6562, 0.5, 0.875, 0.8646, 0.8437, 0.8646, 0.8437, 0.8333, 0.875, 0.8333, 0.7188, 0.5, 0.7188, 0.6354, 0.6875, 0.6354, 0.6875, 0.5, 0.03125, 0.6354, 0.0625, 0.6354, 0.0625, 0.6667, 0.03125, 0.6667, 0.75, 0.5, 0.75, 0.6354, 0.7188, 0.6354, 0.7188, 0.5, 0.4375, 0.6354, 0.4688, 0.6354, 0.4688, 0.6667, 0.4375, 0.6667, 0.7812, 0.5, 0.7812, 0.6354, 0.75, 0.6354, 0.75, 0.5, 0.8438, 0.6354, 0.875, 0.6354, 0.875, 0.6667, 0.8438, 0.6667, 0.8125, 0.5, 0.8125, 0.6354, 0.7812, 0.6354, 0.7812, 0.5, 0.03125, 0.8646, 0.0, 0.8646, 0.0, 0.8333, 0.03125, 0.8333, 0.8438, 0.5, 0.8438, 0.6354, 0.8125, 0.6354, 0.8125, 0.5, 0.4375, 0.8646, 0.4062, 0.8646, 0.4062, 0.8333, 0.4375, 0.8333, 0.875, 0.5, 0.875, 0.6354, 0.8438, 0.6354, 0.8438, 0.5, 0.8437, 0.8646, 0.8125, 0.8646, 0.8125, 0.8333, 0.8437, 0.8333, 0.9062, 0.5, 0.9062, 0.6354, 0.875, 0.6354, 0.875, 0.5, 0.0, 0.6354, 0.03125, 0.6354, 0.03125, 0.6667, 0.0, 0.6667, 0.9375, 0.5, 0.9375, 0.6354, 0.9062, 0.6354, 0.9062, 0.5, 0.4062, 0.6354, 0.4375, 0.6354, 0.4375, 0.6667, 0.4062, 0.6667, 0.9688, 0.5, 0.9688, 0.6354, 0.9375, 0.6354, 0.9375, 0.5, 0.8125, 0.6354, 0.8438, 0.6354, 0.8438, 0.6667, 0.8125, 0.6667, 1.0, 0.5, 1.0, 0.6354, 0.9688, 0.6354, 0.9688, 0.5, 0.4062, 0.8646, 0.375, 0.8646, 0.375, 0.8333, 0.4062, 0.8333, 0.03125, 0.6667, 0.03125, 0.8333, 0.0, 0.8333, 0.0, 0.6667, 0.0625, 0.6667, 0.0625, 0.8333, 0.03125, 0.8333, 0.03125, 0.6667, 0.09375, 0.6667, 0.09375, 0.8333, 0.0625, 0.8333, 0.0625, 0.6667, 0.125, 0.6667, 0.125, 0.8333, 0.09375, 0.8333, 0.09375, 0.6667, 0.1562, 0.6667, 0.1562, 0.8333, 0.125, 0.8333, 0.125, 0.6667, 0.1875, 0.6667, 0.1875, 0.8333, 0.1562, 0.8333, 0.1562, 0.6667, 0.2188, 0.6667, 0.2188, 0.8333, 0.1875, 0.8333, 0.1875, 0.6667, 0.25, 0.6667, 0.25, 0.8333, 0.2188, 0.8333, 0.2188, 0.6667, 0.2812, 0.6667, 0.2812, 0.8333, 0.25, 0.8333, 0.25, 0.6667, 0.3125, 0.6667, 0.3125, 0.8333, 0.2812, 0.8333, 0.2812, 0.6667, 0.3438, 0.6667, 0.3438, 0.8333, 0.3125, 0.8333, 0.3125, 0.6667, 0.375, 0.6667, 0.375, 0.8333, 0.3438, 0.8333, 0.3438, 0.6667, 0.4062, 0.6667, 0.4062, 0.8333, 0.375, 0.8333, 0.375, 0.6667, 0.4375, 0.6667, 0.4375, 0.8333, 0.4062, 0.8333, 0.4062, 0.6667, 0.4688, 0.6667, 0.4687, 0.8333, 0.4375, 0.8333, 0.4375, 0.6667, 0.5, 0.6667, 0.5, 0.8333, 0.4687, 0.8333, 0.4688, 0.6667, 0.5312, 0.6667, 0.5312, 0.8333, 0.5, 0.8333, 0.5, 0.6667, 0.5625, 0.6667, 0.5625, 0.8333, 0.5312, 0.8333, 0.5312, 0.6667, 0.5938, 0.6667, 0.5938, 0.8333, 0.5625, 0.8333, 0.5625, 0.6667, 0.625, 0.6667, 0.625, 0.8333, 0.5938, 0.8333, 0.5938, 0.6667, 0.6562, 0.6667, 0.6562, 0.8333, 0.625, 0.8333, 0.625, 0.6667, 0.6875, 0.6667, 0.6875, 0.8333, 0.6562, 0.8333, 0.6562, 0.6667, 0.7188, 0.6667, 0.7188, 0.8333, 0.6875, 0.8333, 0.6875, 0.6667, 0.75, 0.6667, 0.75, 0.8333, 0.7188, 0.8333, 0.7188, 0.6667, 0.7812, 0.6667, 0.7812, 0.8333, 0.75, 0.8333, 0.75, 0.6667, 0.8125, 0.6667, 0.8125, 0.8333, 0.7812, 0.8333, 0.7812, 0.6667, 0.8438, 0.6667, 0.8437, 0.8333, 0.8125, 0.8333, 0.8125, 0.6667, 0.875, 0.6667, 0.875, 0.8333, 0.8437, 0.8333, 0.8438, 0.6667, 0.9062, 0.6667, 0.9062, 0.8333, 0.875, 0.8333, 0.875, 0.6667, 0.9375, 0.6667, 0.9375, 0.8333, 0.9062, 0.8333, 0.9062, 0.6667, 0.9688, 0.6667, 0.9688, 0.8333, 0.9375, 0.8333, 0.9375, 0.6667, 1.0, 0.6667, 1.0, 0.8333, 0.9688, 0.8333, 0.9688, 0.6667, 0.5625, 0.6354, 0.5938, 0.6354, 0.5938, 0.6667, 0.5625, 0.6667, 0.1562, 0.6354, 0.1875, 0.6354, 0.1875, 0.6667, 0.1562, 0.6667, 1.0, 0.8646, 0.9688, 0.8646, 0.9688, 0.8333, 1.0, 0.8333, 0.5938, 0.8646, 0.5625, 0.8646, 0.5625, 0.8333, 0.5938, 0.8333, 0.1875, 0.8646, 0.1562, 0.8646, 0.1562, 0.8333, 0.1875, 0.8333, 0.5938, 0.6354, 0.625, 0.6354, 0.625, 0.6667, 0.5938, 0.6667, 0.1875, 0.6354, 0.2188, 0.6354, 0.2188, 0.6667, 0.1875, 0.6667, 0.625, 0.8646, 0.5938, 0.8646, 0.5938, 0.8333, 0.625, 0.8333, 0.2188, 0.8646, 0.1875, 0.8646, 0.1875, 0.8333, 0.2188, 0.8333, 0.625, 0.6354, 0.6562, 0.6354, 0.6562, 0.6667, 0.625, 0.6667, 0.2188, 0.6354, 0.25, 0.6354, 0.25, 0.6667, 0.2188, 0.6667, 0.6562, 0.8646, 0.625, 0.8646, 0.625, 0.8333, 0.6562, 0.8333, 0.25, 0.8646, 0.2188, 0.8646, 0.2188, 0.8333, 0.25, 0.8333, 0.6562, 0.6354, 0.6875, 0.6354, 0.6875, 0.6667, 0.6562, 0.6667, 0.25, 0.6354, 0.2812, 0.6354, 0.2812, 0.6667, 0.25, 0.6667, 0.6875, 0.8646, 0.6562, 0.8646, 0.6562, 0.8333, 0.6875, 0.8333, 0.2812, 0.8646, 0.25, 0.8646, 0.25, 0.8333, 0.2812, 0.8333, 0.6875, 0.6354, 0.7188, 0.6354, 0.7188, 0.6667, 0.6875, 0.6667, 0.2812, 0.6354, 0.3125, 0.6354, 0.3125, 0.6667, 0.2812, 0.6667, 0.7188, 0.8646, 0.6875, 0.8646, 0.6875, 0.8333, 0.7188, 0.8333, 0.3125, 0.8646, 0.2812, 0.8646, 0.2812, 0.8333, 0.3125, 0.8333, 0.7188, 0.6354, 0.75, 0.6354, 0.75, 0.6667, 0.7188, 0.6667, 0.3125, 0.6354, 0.3438, 0.6354, 0.3438, 0.6667, 0.3125, 0.6667, 0.75, 0.8646, 0.7188, 0.8646, 0.7188, 0.8333, 0.75, 0.8333, 0.3438, 0.8646, 0.3125, 0.8646, 0.3125, 0.8333, 0.3438, 0.8333, 0.75, 0.6354, 0.7812, 0.6354, 0.7812, 0.6667, 0.75, 0.6667, 0.3438, 0.6354, 0.375, 0.6354, 0.375, 0.6667, 0.3438, 0.6667, 0.7812, 0.8646, 0.75, 0.8646, 0.75, 0.8333, 0.7812, 0.8333, 0.375, 0.8646, 0.3438, 0.8646, 0.3438, 0.8333, 0.375, 0.8333, 0.7812, 0.6354, 0.8125, 0.6354, 0.8125, 0.6667, 0.7812, 0.6667, 0.375, 0.6354, 0.4062, 0.6354, 0.4062, 0.6667, 0.375, 0.6667, 0.8125, 0.8646, 0.7812, 0.8646, 0.7812, 0.8333, 0.8125, 0.8333])
me_cylinder.materials.append(None)
me_cylinder.materials.append(None)
me_cylinder.materials.append(None)
me_cylinder.materials.append(None)
me_cylinder.materials.append(mat_primitive4)
me_cylinder.use_remesh_fix_poles = True
me_cylinder.use_remesh_preserve_attributes = False
me_cylinder.use_mirror_vertex_groups = False
me_cylinder.update()
me_cube_003 = bpy.data.meshes.new('Cube.003')
me_cube_003.from_pydata([(-0.8, -0.8, -0.8), (-0.8, -0.8, 0.8), (-0.8, 0.8, -0.8), (-0.8, 0.8, 0.8), (0.8, -0.8, -0.8), (0.8, -0.8, 0.8), (0.8, 0.8, -0.8), (0.8, 0.8, 0.8)], [], [(0, 1, 3, 2), (2, 3, 7, 6), (6, 7, 5, 4), (4, 5, 1, 0), (2, 6, 4, 0), (7, 3, 1, 5)])
me_cube_003.polygons.foreach_set('material_index', [2, 2, 2, 2, 2, 2])
_uv = me_cube_003.uv_layers.new(name='UVMap')
_uv.uv.foreach_set('vector', [2.375, 0.0, 2.625, 0.0, 2.625, 0.25, 2.375, 0.25, 2.375, 0.25, 2.625, 0.25, 2.625, 0.5, 2.375, 0.5, 2.375, 0.5, 2.625, 0.5, 2.625, 0.75, 2.375, 0.75, 2.375, 0.75, 2.625, 0.75, 2.625, 1.0, 2.375, 1.0, 2.125, 0.5, 2.375, 0.5, 2.375, 0.75, 2.125, 0.75, 2.625, 0.5, 2.875, 0.5, 2.875, 0.75, 2.625, 0.75])
me_cube_003.materials.append(None)
me_cube_003.materials.append(None)
me_cube_003.materials.append(mat_primitive2)
me_cube_003.use_remesh_fix_poles = True
me_cube_003.use_remesh_preserve_attributes = False
me_cube_003.use_mirror_vertex_groups = False
me_cube_003.update()
me_cube_004 = bpy.data.meshes.new('Cube.004')
me_cube_004.from_pydata([(-0.8, -0.8, -0.8), (-0.8, -0.8, 0.8), (-0.8, 0.8, -0.8), (-0.8, 0.8, 0.8), (0.8, -0.8, -0.8), (0.8, -0.8, 0.8), (0.8, 0.8, -0.8), (0.8, 0.8, 0.8)], [], [(0, 1, 3, 2), (2, 3, 7, 6), (6, 7, 5, 4), (4, 5, 1, 0), (2, 6, 4, 0), (7, 3, 1, 5)])
me_cube_004.polygons.foreach_set('material_index', [2, 2, 2, 2, 2, 2])
_uv = me_cube_004.uv_layers.new(name='UVMap')
_uv.uv.foreach_set('vector', [0.375, 0.0, 0.625, 0.0, 0.625, 0.25, 0.375, 0.25, 0.375, 0.25, 0.625, 0.25, 0.625, 0.5, 0.375, 0.5, 0.375, 0.5, 0.625, 0.5, 0.625, 0.75, 0.375, 0.75, 0.375, 0.75, 0.625, 0.75, 0.625, 1.0, 0.375, 1.0, 0.125, 0.5, 0.375, 0.5, 0.375, 0.75, 0.125, 0.75, 0.625, 0.5, 0.875, 0.5, 0.875, 0.75, 0.625, 0.75])
me_cube_004.materials.append(None)
me_cube_004.materials.append(None)
me_cube_004.materials.append(mat_primitive2)
me_cube_004.use_remesh_fix_poles = True
me_cube_004.use_remesh_preserve_attributes = False
me_cube_004.use_mirror_vertex_groups = False
me_cube_004.update()
me_cube_005 = bpy.data.meshes.new('Cube.005')
me_cube_005.from_pydata([(-0.8943, -1.0, -1.0), (-0.8943, -1.0, 1.0), (-0.8943, 1.0, -1.0), (-0.8943, 1.0, 1.0), (0.8943, -1.0, -1.0), (0.8943, -1.0, 1.0), (0.8943, 1.0, -1.0), (0.8943, 1.0, 1.0)], [], [(0, 1, 3, 2), (2, 3, 7, 6), (6, 7, 5, 4), (4, 5, 1, 0), (2, 6, 4, 0), (7, 3, 1, 5)])
me_cube_005.polygons.foreach_set('material_index', [3, 3, 3, 3, 3, 3])
_uv = me_cube_005.uv_layers.new(name='UVMap')
_uv.uv.foreach_set('vector', [0.375, 0.0, 0.625, 0.0, 0.625, 0.25, 0.375, 0.25, 0.375, 0.25, 0.625, 0.25, 0.625, 0.5, 0.375, 0.5, 0.375, 0.5, 0.625, 0.5, 0.625, 0.75, 0.375, 0.75, 0.375, 0.75, 0.625, 0.75, 0.625, 1.0, 0.375, 1.0, 0.125, 0.5, 0.375, 0.5, 0.375, 0.75, 0.125, 0.75, 0.625, 0.5, 0.875, 0.5, 0.875, 0.75, 0.625, 0.75])
me_cube_005.materials.append(None)
me_cube_005.materials.append(None)
me_cube_005.materials.append(None)
me_cube_005.materials.append(mat_primitive3)
me_cube_005.use_remesh_fix_poles = True
me_cube_005.use_remesh_preserve_attributes = False
me_cube_005.use_mirror_vertex_groups = False
me_cube_005.update()
me_cube_006 = bpy.data.meshes.new('Cube.006')
me_cube_006.from_pydata([(-1.0, -1.0, -1.0), (-1.0, -1.0, 1.0), (-1.0, 1.0, -1.0), (-1.0, 1.0, 1.0), (1.0, -1.0, -1.0), (1.0, -1.0, 1.0), (1.0, 1.0, -1.0), (1.0, 1.0, 1.0)], [], [(0, 1, 3, 2), (2, 3, 7, 6), (6, 7, 5, 4), (4, 5, 1, 0), (2, 6, 4, 0), (7, 3, 1, 5)])
me_cube_006.polygons.foreach_set('material_index', [2, 2, 2, 2, 2, 2])
_uv = me_cube_006.uv_layers.new(name='UVMap')
_uv.uv.foreach_set('vector', [0.375, 2.0, 0.625, 2.0, 0.625, 2.25, 0.375, 2.25, 0.375, 2.25, 0.625, 2.25, 0.625, 2.5, 0.375, 2.5, 0.375, 2.5, 0.625, 2.5, 0.625, 2.75, 0.375, 2.75, 0.375, 2.75, 0.625, 2.75, 0.625, 3.0, 0.375, 3.0, 0.125, 2.5, 0.375, 2.5, 0.375, 2.75, 0.125, 2.75, 0.625, 2.5, 0.875, 2.5, 0.875, 2.75, 0.625, 2.75])
me_cube_006.materials.append(None)
me_cube_006.materials.append(None)
me_cube_006.materials.append(mat_primitive2)
me_cube_006.use_remesh_fix_poles = True
me_cube_006.use_remesh_preserve_attributes = False
me_cube_006.use_mirror_vertex_groups = False
me_cube_006.update()
me_cube_007 = bpy.data.meshes.new('Cube.007')
me_cube_007.from_pydata([(-0.05051, -0.05051, -0.3815), (-0.05051, -0.05051, 0.3815), (-0.05051, 0.05051, -0.3815), (-0.05051, 0.05051, 0.3815), (0.05051, -0.05051, -0.3815), (0.05051, -0.05051, 0.3815), (0.05051, 0.05051, -0.3815), (0.05051, 0.05051, 0.3815)], [], [(0, 1, 3, 2), (2, 3, 7, 6), (6, 7, 5, 4), (4, 5, 1, 0), (2, 6, 4, 0), (7, 3, 1, 5)])
me_cube_007.polygons.foreach_set('material_index', [2, 2, 2, 2, 2, 2])
_uv = me_cube_007.uv_layers.new(name='UVMap')
_uv.uv.foreach_set('vector', [0.375, 1.0, 0.625, 1.0, 0.625, 1.25, 0.375, 1.25, 0.375, 1.25, 0.625, 1.25, 0.625, 1.5, 0.375, 1.5, 0.375, 1.5, 0.625, 1.5, 0.625, 1.75, 0.375, 1.75, 0.375, 1.75, 0.625, 1.75, 0.625, 2.0, 0.375, 2.0, 0.125, 1.5, 0.375, 1.5, 0.375, 1.75, 0.125, 1.75, 0.625, 1.5, 0.875, 1.5, 0.875, 1.75, 0.625, 1.75])
me_cube_007.materials.append(None)
me_cube_007.materials.append(None)
me_cube_007.materials.append(mat_primitive2)
me_cube_007.use_remesh_fix_poles = True
me_cube_007.use_remesh_preserve_attributes = False
me_cube_007.use_mirror_vertex_groups = False
me_cube_007.update()
me_cube_008 = bpy.data.meshes.new('Cube.008')
me_cube_008.from_pydata([(1.0, 1.0, 1.0), (1.0, 1.0, -0.4368), (1.0, -1.0, 1.0), (1.0, -1.0, -0.4368), (-1.0, 1.0, 1.0), (-1.0, 1.0, -0.4368), (-1.0, -1.0, 1.0), (-1.0, -1.0, -0.4368)], [], [(0, 4, 6, 2), (3, 2, 6, 7), (7, 6, 4, 5), (5, 1, 3, 7), (1, 0, 2, 3), (5, 4, 0, 1)])
me_cube_008.polygons.foreach_set('use_smooth', [True] * 6)
_uv = me_cube_008.uv_layers.new(name='UVMap')
_uv.uv.foreach_set('vector', [0.625, 0.5, 0.875, 0.5, 0.875, 0.75, 0.625, 0.75, 0.375, 0.75, 0.625, 0.75, 0.625, 1.0, 0.375, 1.0, 0.375, 0.0, 0.625, 0.0, 0.625, 0.25, 0.375, 0.25, 0.125, 0.5, 0.375, 0.5, 0.375, 0.75, 0.125, 0.75, 0.375, 0.5, 0.625, 0.5, 0.625, 0.75, 0.375, 0.75, 0.375, 0.25, 0.625, 0.25, 0.625, 0.5, 0.375, 0.5])
me_cube_008.materials.append(mat_plastic)
me_cube_008.materials.append(mat_primitive1)
me_cube_008.materials.append(mat_primitive2)
me_cube_008.materials.append(mat_primitive3)
me_cube_008.materials.append(mat_primitive4)
me_cube_008.use_remesh_preserve_volume = False
me_cube_008.use_remesh_preserve_attributes = False
me_cube_008.use_mirror_vertex_groups = False
me_cube_008.update()
me_cube = bpy.data.meshes.new('Cube')
me_cube.from_pydata([(1.0, 1.0, 1.0), (1.0, 1.0, -0.4368), (1.0, -1.0, 1.0), (1.0, -1.0, -0.4368), (-1.0, 1.0, 1.0), (-1.0, 1.0, -0.4368), (-1.0, -1.0, 1.0), (-1.0, -1.0, -0.4368)], [], [(0, 4, 6, 2), (3, 2, 6, 7), (7, 6, 4, 5), (5, 1, 3, 7), (1, 0, 2, 3), (5, 4, 0, 1)])
me_cube.polygons.foreach_set('use_smooth', [True] * 6)
_uv = me_cube.uv_layers.new(name='UVMap')
_uv.uv.foreach_set('vector', [0.625, 0.5, 0.875, 0.5, 0.875, 0.75, 0.625, 0.75, 0.375, 0.75, 0.625, 0.75, 0.625, 1.0, 0.375, 1.0, 0.375, 0.0, 0.625, 0.0, 0.625, 0.25, 0.375, 0.25, 0.125, 0.5, 0.375, 0.5, 0.375, 0.75, 0.125, 0.75, 0.375, 0.5, 0.625, 0.5, 0.625, 0.75, 0.375, 0.75, 0.375, 0.25, 0.625, 0.25, 0.625, 0.5, 0.375, 0.5])
me_cube.materials.append(mat_plastic)
me_cube.materials.append(mat_plastic)
me_cube.materials.append(mat_plastic3)
me_cube.materials.append(mat_plastic3)
me_cube.materials.append(mat_plastic2)
me_cube.use_remesh_preserve_volume = False
me_cube.use_remesh_preserve_attributes = False
me_cube.use_mirror_vertex_groups = False
me_cube.update()

# ---- objects
ob_centraldiff = bpy.data.objects.new('CentralDiff', me_cube_001)
ob_sidediff = bpy.data.objects.new('SideDiff', me_cube_002)
ob_hole = bpy.data.objects.new('Hole', me_cylinder)
ob_centralinset = bpy.data.objects.new('CentralInset', me_cube_003)
ob_sideinset = bpy.data.objects.new('SideInset', me_cube_004)
ob_topholes = bpy.data.objects.new('TopHoles', me_cube_005)
ob_basebevel = bpy.data.objects.new('BaseBevel', me_cube_006)
ob_sidebevel = bpy.data.objects.new('SideBevel', me_cube_007)
ob_left = bpy.data.objects.new('Left', None)
ob_height_001 = bpy.data.objects.new('Height.001', None)
ob_camera = bpy.data.objects.new('Camera', cam_camera)
ob_height = bpy.data.objects.new('Height', None)
ob_spacing = bpy.data.objects.new('Spacing', None)
ob_holelocation = bpy.data.objects.new('HoleLocation', None)
ob_root_001 = bpy.data.objects.new('Root.001', me_cube_008)
ob_root = bpy.data.objects.new('Root', me_cube)

# ---- transforms, parenting, visibility, modifiers, constraints
ob_centraldiff.location = (0.8106, 0.0, 0.8373)
ob_centraldiff.hide_render = True
ob_centraldiff.visible_camera = False
ob_centraldiff.visible_diffuse = False
ob_centraldiff.visible_glossy = False
ob_centraldiff.visible_transmission = False
ob_centraldiff.visible_volume_scatter = False
ob_centraldiff.display_type = 'BOUNDS'
ob_centraldiff.lineart.crease_threshold = 0.0
_m = ob_centraldiff.modifiers.new('Hook-Right', 'HOOK')
_m.center = (-0.36, 0.4805, -0.3616)
_m.matrix_inverse = ((1.0, 0.0, 0.0, 0.36), (0.0, 1.192e-08, -1.0, -0.3616), (0.0, 1.0, 1.192e-08, -0.4805), (0.0, 0.0, 0.0, 1.0))
_m.object = ob_spacing
_m = ob_centraldiff.modifiers.new('Hook-Left', 'HOOK')
_m.center = (-0.36, -0.4805, -0.3616)
_m.matrix_inverse = ((1.0, 0.0, 0.0, 0.36), (0.0, -3.378e-07, 1.0, 0.3616), (0.0, -1.0, -3.378e-07, -0.4805), (0.0, 0.0, 0.0, 1.0))
_m.object = ob_left
_m = ob_centraldiff.modifiers.new('Hook-Height', 'HOOK')
_m.center = (-0.8106, 0.0, -0.2548)
_m.matrix_inverse = ((1.0, 0.0, 0.0, 0.8106), (0.0, 1.0, 0.0, 0.0), (0.0, 0.0, 1.0, 0.2548), (0.0, 0.0, 0.0, 1.0))
_m.object = ob_height
_m = ob_centraldiff.modifiers.new('Bevel', 'BEVEL')
_m.segments = 3
_m.limit_method = 'NONE'
ob_sidediff.parent = ob_spacing
ob_sidediff.matrix_parent_inverse = Matrix(((1.0, -0.0, -0.0, -0.4507), (-0.0, 1.192e-08, -1.0, 0.4757), (0.0, 1.0, 1.192e-08, -0.4805), (-0.0, 0.0, -0.0, 1.0)))
ob_sidediff.location = (0.6009, 1.06, 0.8373)
ob_sidediff.hide_render = True
ob_sidediff.visible_camera = False
ob_sidediff.visible_diffuse = False
ob_sidediff.visible_glossy = False
ob_sidediff.visible_transmission = False
ob_sidediff.visible_volume_scatter = False
ob_sidediff.display_type = 'BOUNDS'
ob_sidediff.lineart.crease_threshold = 0.0
_m = ob_sidediff.modifiers.new('Hook-Height', 'HOOK')
_m.center = (-0.6009, -0.8521, -0.2548)
_m.matrix_inverse = ((1.0, 0.0, 0.0, 0.6009), (0.0, 1.0, 0.0, 0.0), (0.0, 0.0, 1.0, 0.4002), (0.0, 0.0, 0.0, 1.0))
_m.object = ob_height_001
_m = ob_sidediff.modifiers.new('Bevel', 'BEVEL')
_m.segments = 3
_m.limit_method = 'NONE'
_m = ob_sidediff.modifiers.new('Mirror', 'MIRROR')
_m.use_axis = (False, True, False)
_m.offset_u = 1.0
_m.mirror_object = ob_root
ob_hole.parent = ob_spacing
ob_hole.matrix_parent_inverse = Matrix(((1.0, -0.0, -0.0, -0.4507), (-0.0, 1.192e-08, -1.0, 0.4757), (0.0, 1.0, 1.192e-08, -0.4805), (-0.0, 0.0, -0.0, 1.0)))
ob_hole.location = (0.4507, 0.4805, 0.4757)
ob_hole.rotation_euler = (1.571, -0.0, 0.0)
ob_hole.scale = (1.0, 1.0, 0.3658)
ob_hole.hide_render = True
ob_hole.visible_camera = False
ob_hole.visible_diffuse = False
ob_hole.visible_glossy = False
ob_hole.visible_transmission = False
ob_hole.visible_volume_scatter = False
ob_hole.display_type = 'WIRE'
ob_hole.lineart.crease_threshold = 0.0
_m = ob_hole.modifiers.new('Hook-HoleLocation', 'HOOK')
_m.center = (0.0, 5.96e-08, 1.763)
_m.matrix_inverse = ((1.0, 0.0, 0.0, 0.0), (0.0, -4.371e-08, -0.3658, 0.645), (0.0, 1.0, -1.599e-08, 0.0), (0.0, 0.0, 0.0, 1.0))
_m.object = ob_holelocation
_m = ob_hole.modifiers.new('Mirror', 'MIRROR')
_m.use_axis = (False, True, False)
_m.use_clip = True
_m.offset_u = 1.0
_m.mirror_object = ob_root
_c = ob_hole.constraints.new('COPY_LOCATION'); _c.name = 'Copy Location'
_c.target = ob_holelocation
_c.use_y = False
ob_centralinset.parent = ob_height
ob_centralinset.matrix_parent_inverse = Matrix(((1.0, -0.0, 0.0, -0.0), (-0.0, 1.0, -0.0, 0.0), (0.0, -0.0, 1.0, -1.0), (-0.0, 0.0, -0.0, 1.0)))
ob_centralinset.location = (-0.199, 0.0, 0.9886)
ob_centralinset.scale = (0.1262, 0.1262, 0.1262)
ob_centralinset.hide_render = True
ob_centralinset.visible_camera = False
ob_centralinset.visible_diffuse = False
ob_centralinset.visible_glossy = False
ob_centralinset.visible_transmission = False
ob_centralinset.visible_volume_scatter = False
ob_centralinset.display_type = 'BOUNDS'
ob_centralinset.lineart.crease_threshold = 0.0
ob_sideinset.parent = ob_height
ob_sideinset.matrix_parent_inverse = Matrix(((1.0, -0.0, 0.0, -0.0), (-0.0, 1.0, -0.0, 0.0), (0.0, -0.0, 1.0, -1.0), (-0.0, 0.0, -0.0, 1.0)))
ob_sideinset.location = (-0.3848, 0.8432, 0.9886)
ob_sideinset.scale = (0.1262, 0.1262, 0.1262)
ob_sideinset.hide_render = True
ob_sideinset.visible_camera = False
ob_sideinset.visible_diffuse = False
ob_sideinset.visible_glossy = False
ob_sideinset.visible_transmission = False
ob_sideinset.visible_volume_scatter = False
ob_sideinset.display_type = 'BOUNDS'
ob_sideinset.lineart.crease_threshold = 0.0
_m = ob_sideinset.modifiers.new('Mirror', 'MIRROR')
_m.use_axis = (False, True, False)
_m.offset_u = 1.0
_m.mirror_object = ob_root
ob_topholes.parent = ob_height
ob_topholes.matrix_parent_inverse = Matrix(((1.0, -0.0, 0.0, -0.0), (-0.0, 1.0, -0.0, 0.0), (0.0, -0.0, 1.0, -1.0), (-0.0, 0.0, -0.0, 1.0)))
ob_topholes.location = (-0.4442, 0.4837, 0.9986)
ob_topholes.scale = (0.08, 0.02069, 0.08)
ob_topholes.hide_render = True
ob_topholes.visible_camera = False
ob_topholes.visible_diffuse = False
ob_topholes.visible_glossy = False
ob_topholes.visible_transmission = False
ob_topholes.visible_volume_scatter = False
ob_topholes.display_type = 'BOUNDS'
ob_topholes.lineart.crease_threshold = 0.0
_m = ob_topholes.modifiers.new('Array', 'ARRAY')
_m.count = 5
_m.relative_offset_displace = (1.2, 0.0, 0.0)
_m.offset_u = 1.0
_m = ob_topholes.modifiers.new('Mirror', 'MIRROR')
_m.use_axis = (False, True, False)
_m.offset_v = 1.0
_m.mirror_object = ob_root
_c = ob_topholes.constraints.new('COPY_LOCATION'); _c.name = 'Copy Location'
_c.target = ob_spacing
_c.use_x = False
_c.use_z = False
ob_basebevel.location = (0.2514, 0.999, -0.1618)
ob_basebevel.rotation_euler = (0.7854, 1.57e-16, 6.504e-17)
ob_basebevel.scale = (0.4161, 0.08032, 0.08032)
ob_basebevel.hide_render = True
ob_basebevel.visible_camera = False
ob_basebevel.visible_diffuse = False
ob_basebevel.visible_glossy = False
ob_basebevel.visible_transmission = False
ob_basebevel.visible_volume_scatter = False
ob_basebevel.display_type = 'BOUNDS'
ob_basebevel.lineart.crease_threshold = 0.0
_m = ob_basebevel.modifiers.new('Mirror', 'MIRROR')
_m.use_axis = (False, True, False)
_m.offset_u = 1.0
_m.mirror_object = ob_root
ob_sidebevel.location = (-0.3991, 1.0, 0.4194)
ob_sidebevel.hide_render = True
ob_sidebevel.visible_camera = False
ob_sidebevel.visible_diffuse = False
ob_sidebevel.visible_glossy = False
ob_sidebevel.visible_transmission = False
ob_sidebevel.visible_volume_scatter = False
ob_sidebevel.display_type = 'BOUNDS'
ob_sidebevel.lineart.crease_threshold = 0.0
_m = ob_sidebevel.modifiers.new('Hook-Top', 'HOOK')
_m.center = (0.3991, -1.0, 0.5806)
_m.matrix_inverse = ((1.0, 0.0, 0.0, -0.3991), (0.0, 1.0, 0.0, 1.0), (0.0, 0.0, 1.0, -0.5806), (0.0, 0.0, 0.0, 1.0))
_m.object = ob_height
_m = ob_sidebevel.modifiers.new('Mirror', 'MIRROR')
_m.use_axis = (False, True, False)
_m.offset_u = 1.0
_m.mirror_object = ob_root
ob_left.location = (0.4507, -0.6903, 0.4757)
ob_left.rotation_euler = (7.854, -0.0, 0.0)
ob_left.empty_display_type = 'SINGLE_ARROW'
ob_left.lineart.crease_threshold = 0.0
ob_height_001.parent = ob_height
ob_height_001.matrix_parent_inverse = Matrix(((1.0, -0.0, 0.0, -0.0), (-0.0, 1.0, -0.0, -1.413), (0.0, -0.0, 1.0, -0.4371), (-0.0, 0.0, -0.0, 1.0)))
ob_height_001.location = (0.0, 0.0, 0.4371)
ob_height_001.lock_location = (True, True, False)
ob_height_001.lock_rotation = (True, True, True)
ob_height_001.lock_scale = (True, True, True)
ob_height_001.empty_display_type = 'SINGLE_ARROW'
ob_height_001.lineart.crease_threshold = 0.0
_c = ob_height_001.constraints.new('COPY_LOCATION'); _c.name = 'Copy Location'
_c.target = ob_sidediff
_c.use_x = False
_c.use_z = False
ob_camera.location = (9.296, -9.744, 9.139)
ob_camera.rotation_euler = (0.9937, -1.407e-06, 0.7633)
ob_camera.lineart.crease_threshold = 0.0
ob_height.location = (0.0, 0.0, 1.634)
ob_height.lock_location = (True, True, False)
ob_height.lock_rotation = (True, True, True)
ob_height.lock_scale = (True, True, True)
ob_height.empty_display_type = 'SINGLE_ARROW'
ob_height.lineart.crease_threshold = 0.0
ob_spacing.location = (0.4507, 0.6903, 0.4757)
ob_spacing.rotation_euler = (4.712, -0.0, 0.0)
ob_spacing.lock_location = (True, False, True)
ob_spacing.lock_rotation = (True, True, True)
ob_spacing.lock_scale = (True, True, True)
ob_spacing.empty_display_type = 'SINGLE_ARROW'
ob_spacing.lineart.crease_threshold = 0.0
ob_holelocation.location = (0.3411, 0.0, 1.056)
ob_holelocation.lock_location = (False, True, False)
ob_holelocation.lock_rotation = (True, True, True)
ob_holelocation.lock_scale = (True, True, True)
ob_holelocation.empty_display_type = 'CIRCLE'
ob_holelocation.empty_display_size = 0.3
ob_holelocation.lineart.crease_threshold = 0.0
ob_root_001.location = (0.0, 0.0, 0.0)
ob_root_001.lock_rotations_4d = False
ob_root_001.empty_display_type = 'ARROWS'
ob_root_001.hide_render = True
ob_root_001.lineart.crease_threshold = 0.0
_m = ob_root_001.modifiers.new('Hook-Top', 'HOOK')
_m.center = (0.0, 0.0, 1.0)
_m.matrix_inverse = ((1.0, 0.0, 0.0, 0.0), (0.0, 1.0, 0.0, 0.0), (0.0, 0.0, 1.0, -1.0), (0.0, 0.0, 0.0, 1.0))
_m.object = ob_height
_m = ob_root_001.modifiers.new('Bevel', 'BEVEL')
_m.width = 0.58
_m.width_pct = 0.58
_m.segments = 8
_m.limit_method = 'WEIGHT'
_m = ob_root_001.modifiers.new('BTool_Cube.001', 'BOOLEAN')
_m.object = ob_centraldiff
_m.solver = 'FAST'
_m = ob_root_001.modifiers.new('BTool_Cube.002', 'BOOLEAN')
_m.object = ob_sidediff
_m.solver = 'FAST'
_m = ob_root_001.modifiers.new('BTool_Cylinder', 'BOOLEAN')
_m.object = ob_hole
_m.solver = 'FAST'
_m = ob_root_001.modifiers.new('BTool_Cube.003', 'BOOLEAN')
_m.object = ob_centralinset
_m.solver = 'FAST'
_m = ob_root_001.modifiers.new('BTool_Cube.004', 'BOOLEAN')
_m.object = ob_sideinset
_m.solver = 'FAST'
_m = ob_root_001.modifiers.new('BTool_Cube.005', 'BOOLEAN')
_m.object = ob_topholes
_m.solver = 'FAST'
_m = ob_root_001.modifiers.new('BTool_Cube.006', 'BOOLEAN')
_m.object = ob_basebevel
_m.solver = 'FAST'
_m = ob_root_001.modifiers.new('BTool_Cube.007', 'BOOLEAN')
_m.object = ob_sidebevel
_m.solver = 'FAST'
_m = ob_root_001.modifiers.new('Auto Smooth', 'NODES')
_m.node_group = ng_auto_smooth
_gi = [s.identifier for s in ng_auto_smooth.interface.items_tree if s.item_type == 'SOCKET' and s.in_out == 'INPUT']
_m[_gi[1]] = 0.5236  # Angle
ob_root.location = (0.0, 0.0, 0.0)
ob_root.lock_rotations_4d = False
ob_root.empty_display_type = 'ARROWS'
ob_root.lineart.crease_threshold = 0.0
_m = ob_root.modifiers.new('Hook-Top', 'HOOK')
_m.center = (0.0, 0.0, 1.0)
_m.matrix_inverse = ((1.0, 0.0, 0.0, 0.0), (0.0, 1.0, 0.0, 0.0), (0.0, 0.0, 1.0, -1.0), (0.0, 0.0, 0.0, 1.0))
_m.object = ob_height
_m = ob_root.modifiers.new('Bevel', 'BEVEL')
_m.width = 0.58
_m.width_pct = 0.58
_m.segments = 8
_m.limit_method = 'WEIGHT'
_m = ob_root.modifiers.new('BTool_Cube.001', 'BOOLEAN')
_m.object = ob_centraldiff
_m.solver = 'FAST'
_m = ob_root.modifiers.new('BTool_Cube.002', 'BOOLEAN')
_m.object = ob_sidediff
_m.solver = 'FAST'
_m = ob_root.modifiers.new('BTool_Cylinder', 'BOOLEAN')
_m.object = ob_hole
_m.solver = 'FAST'
_m = ob_root.modifiers.new('BTool_Cube.003', 'BOOLEAN')
_m.object = ob_centralinset
_m.solver = 'FAST'
_m = ob_root.modifiers.new('BTool_Cube.004', 'BOOLEAN')
_m.object = ob_sideinset
_m.solver = 'FAST'
_m = ob_root.modifiers.new('BTool_Cube.005', 'BOOLEAN')
_m.object = ob_topholes
_m.solver = 'FAST'
_m = ob_root.modifiers.new('BTool_Cube.006', 'BOOLEAN')
_m.object = ob_basebevel
_m.solver = 'FAST'
_m = ob_root.modifiers.new('BTool_Cube.007', 'BOOLEAN')
_m.object = ob_sidebevel
_m.solver = 'FAST'
_m = ob_root.modifiers.new('Triangulate', 'TRIANGULATE')
_m = ob_root.modifiers.new('Auto Smooth', 'NODES')
_m.node_group = ng_auto_smooth
_gi = [s.identifier for s in ng_auto_smooth.interface.items_tree if s.item_type == 'SOCKET' and s.in_out == 'INPUT']
_m[_gi[1]] = 0.5236  # Angle

# ---- collection membership
col_rig.objects.link(ob_centraldiff)
col_rig.objects.link(ob_sidediff)
col_rig.objects.link(ob_hole)
col_rig.objects.link(ob_centralinset)
col_rig.objects.link(ob_sideinset)
col_rig.objects.link(ob_topholes)
col_rig.objects.link(ob_basebevel)
col_rig.objects.link(ob_sidebevel)
col_rig.objects.link(ob_left)
col_rig.objects.link(ob_height_001)
col_rig.objects.link(ob_camera)
col_controllers.objects.link(ob_height)
col_controllers.objects.link(ob_spacing)
col_controllers.objects.link(ob_holelocation)
col_controllers.objects.link(ob_root_001)
col_parametricshape.objects.link(ob_root)

# ---- scene / render settings (as saved in the file)
scene.camera = ob_camera
scene.frame_start = 1; scene.frame_end = 250; scene.frame_set(1)
scene.render.engine = 'BLENDER_EEVEE_NEXT'
scene.render.film_transparent = True
scene.cycles.use_denoising = False
scene.cycles.samples = 128
scene.cycles.sampling_pattern = 'TABULATED_SOBOL'
scene.cycles.use_adaptive_sampling = False
scene.cycles.use_light_tree = False
scene.eevee.taa_samples = 32
scene.eevee.use_gtao = True
scene.eevee.gtao_distance = 0.31
scene.eevee.use_raytracing = True
scene.view_settings.view_transform = 'Filmic'
bpy.context.view_layer.update()
